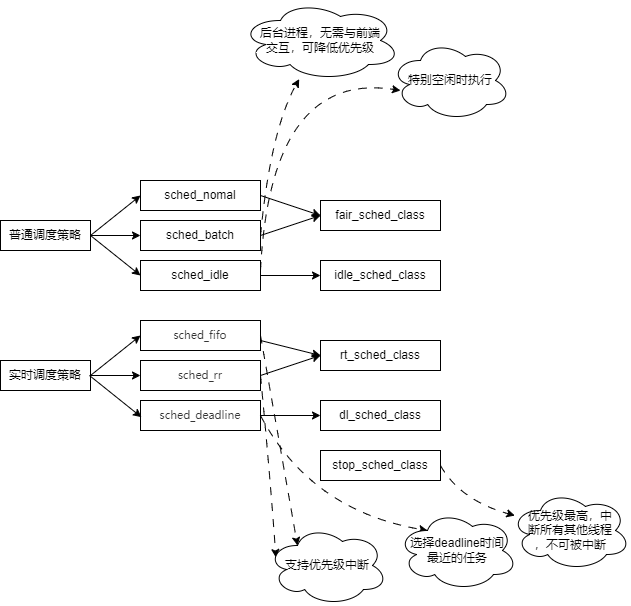

The diagram above was exported from draw.io. Its source (the exported page's mxGraphModel, read from the mxfile embedded in the PNG):
<mxGraphModel dx="1052" dy="639" grid="1" gridSize="10" guides="1" tooltips="1" connect="1" arrows="0" fold="1" page="1" pageScale="1" pageWidth="827" pageHeight="1169" math="0" shadow="0">
  <root>
    <mxCell id="0" />
    <mxCell id="1" parent="0" />
    <mxCell id="05v-ePWXUpQRShad95mb-1" value="实时调度策略" style="rounded=0;whiteSpace=wrap;html=1;" vertex="1" parent="1">
      <mxGeometry y="360" width="90" height="30" as="geometry" />
    </mxCell>
    <mxCell id="05v-ePWXUpQRShad95mb-2" value="普通调度策略" style="rounded=0;whiteSpace=wrap;html=1;" vertex="1" parent="1">
      <mxGeometry y="220" width="90" height="30" as="geometry" />
    </mxCell>
    <mxCell id="05v-ePWXUpQRShad95mb-3" value="sched_nomal" style="whiteSpace=wrap;html=1;rounded=0;" vertex="1" parent="1">
      <mxGeometry x="140" y="180" width="120" height="30" as="geometry" />
    </mxCell>
    <mxCell id="05v-ePWXUpQRShad95mb-7" value="sched_batch" style="whiteSpace=wrap;html=1;rounded=0;" vertex="1" parent="1">
      <mxGeometry x="140" y="220" width="120" height="30" as="geometry" />
    </mxCell>
    <mxCell id="05v-ePWXUpQRShad95mb-10" value="sched_idle" style="whiteSpace=wrap;html=1;rounded=0;" vertex="1" parent="1">
      <mxGeometry x="140" y="260" width="120" height="30" as="geometry" />
    </mxCell>
    <mxCell id="05v-ePWXUpQRShad95mb-12" value="" style="endArrow=classic;html=1;rounded=0;exitX=1;exitY=0.5;exitDx=0;exitDy=0;entryX=0;entryY=0.5;entryDx=0;entryDy=0;" edge="1" parent="1" source="05v-ePWXUpQRShad95mb-2" target="05v-ePWXUpQRShad95mb-10">
      <mxGeometry width="50" height="50" relative="1" as="geometry">
        <mxPoint x="100" y="320" as="sourcePoint" />
        <mxPoint x="150" y="270" as="targetPoint" />
      </mxGeometry>
    </mxCell>
    <mxCell id="05v-ePWXUpQRShad95mb-13" value="" style="endArrow=classic;html=1;rounded=0;exitX=1;exitY=0.5;exitDx=0;exitDy=0;entryX=0;entryY=0.5;entryDx=0;entryDy=0;" edge="1" parent="1" source="05v-ePWXUpQRShad95mb-2" target="05v-ePWXUpQRShad95mb-7">
      <mxGeometry width="50" height="50" relative="1" as="geometry">
        <mxPoint x="100" y="230" as="sourcePoint" />
        <mxPoint x="150" y="180" as="targetPoint" />
      </mxGeometry>
    </mxCell>
    <mxCell id="05v-ePWXUpQRShad95mb-14" value="" style="endArrow=classic;html=1;rounded=0;exitX=1;exitY=0.5;exitDx=0;exitDy=0;entryX=0;entryY=0.5;entryDx=0;entryDy=0;" edge="1" parent="1" source="05v-ePWXUpQRShad95mb-2" target="05v-ePWXUpQRShad95mb-3">
      <mxGeometry width="50" height="50" relative="1" as="geometry">
        <mxPoint x="100" y="210" as="sourcePoint" />
        <mxPoint x="150" y="160" as="targetPoint" />
      </mxGeometry>
    </mxCell>
    <mxCell id="05v-ePWXUpQRShad95mb-18" value="" style="endArrow=classic;html=1;rounded=0;exitX=1;exitY=0.5;exitDx=0;exitDy=0;dashed=1;dashPattern=8 8;curved=1;" edge="1" parent="1" source="05v-ePWXUpQRShad95mb-7" target="05v-ePWXUpQRShad95mb-38">
      <mxGeometry width="50" height="50" relative="1" as="geometry">
        <mxPoint x="310" y="260" as="sourcePoint" />
        <mxPoint x="330" y="185" as="targetPoint" />
        <Array as="points">
          <mxPoint x="270" y="130" />
        </Array>
      </mxGeometry>
    </mxCell>
    <mxCell id="05v-ePWXUpQRShad95mb-21" value="" style="endArrow=classic;html=1;rounded=0;entryX=0.13;entryY=0.77;entryDx=0;entryDy=0;dashed=1;dashPattern=8 8;entryPerimeter=0;curved=1;" edge="1" parent="1">
      <mxGeometry width="50" height="50" relative="1" as="geometry">
        <mxPoint x="260" y="270" as="sourcePoint" />
        <mxPoint x="399.9999999999999" y="90.00000000000003" as="targetPoint" />
        <Array as="points">
          <mxPoint x="270" y="70" />
        </Array>
      </mxGeometry>
    </mxCell>
    <mxCell id="05v-ePWXUpQRShad95mb-22" value="&lt;div style=&quot;font-size: 11px;&quot;&gt;&lt;span style=&quot;font-size: 11px; font-family: 微软雅黑; color: rgb(53, 53, 53);&quot;&gt;sched_fifo&lt;/span&gt;&lt;/div&gt;" style="whiteSpace=wrap;html=1;rounded=0;fontSize=11;" vertex="1" parent="1">
      <mxGeometry x="140" y="320" width="120" height="30" as="geometry" />
    </mxCell>
    <mxCell id="05v-ePWXUpQRShad95mb-23" value="&lt;span style=&quot;color: rgb(53, 53, 53); font-family: 微软雅黑; font-size: 11px;&quot;&gt;sched_rr&lt;/span&gt;" style="whiteSpace=wrap;html=1;rounded=0;fontSize=11;" vertex="1" parent="1">
      <mxGeometry x="140" y="360" width="120" height="30" as="geometry" />
    </mxCell>
    <mxCell id="05v-ePWXUpQRShad95mb-24" value="&lt;span style=&quot;color: rgb(53, 53, 53); font-family: 微软雅黑; font-size: 11px;&quot;&gt;sched_deadline&lt;/span&gt;" style="whiteSpace=wrap;html=1;rounded=0;fontSize=11;" vertex="1" parent="1">
      <mxGeometry x="140" y="400" width="120" height="30" as="geometry" />
    </mxCell>
    <mxCell id="05v-ePWXUpQRShad95mb-25" value="" style="endArrow=classic;html=1;rounded=0;exitX=0.988;exitY=0.499;exitDx=0;exitDy=0;entryX=0.008;entryY=0.556;entryDx=0;entryDy=0;exitPerimeter=0;entryPerimeter=0;" edge="1" parent="1" source="05v-ePWXUpQRShad95mb-1" target="05v-ePWXUpQRShad95mb-24">
      <mxGeometry width="50" height="50" relative="1" as="geometry">
        <mxPoint x="90" y="375" as="sourcePoint" />
        <mxPoint x="140" y="415" as="targetPoint" />
      </mxGeometry>
    </mxCell>
    <mxCell id="05v-ePWXUpQRShad95mb-26" value="" style="endArrow=classic;html=1;rounded=0;exitX=1;exitY=0.5;exitDx=0;exitDy=0;entryX=0;entryY=0.5;entryDx=0;entryDy=0;" edge="1" parent="1" source="05v-ePWXUpQRShad95mb-1" target="05v-ePWXUpQRShad95mb-23">
      <mxGeometry width="50" height="50" relative="1" as="geometry">
        <mxPoint x="90" y="375" as="sourcePoint" />
        <mxPoint x="140" y="375" as="targetPoint" />
      </mxGeometry>
    </mxCell>
    <mxCell id="05v-ePWXUpQRShad95mb-27" value="" style="endArrow=classic;html=1;rounded=0;entryX=0;entryY=0.5;entryDx=0;entryDy=0;exitX=1;exitY=0.5;exitDx=0;exitDy=0;" edge="1" parent="1" source="05v-ePWXUpQRShad95mb-1" target="05v-ePWXUpQRShad95mb-22">
      <mxGeometry width="50" height="50" relative="1" as="geometry">
        <mxPoint x="90" y="380" as="sourcePoint" />
        <mxPoint x="140" y="335" as="targetPoint" />
      </mxGeometry>
    </mxCell>
    <mxCell id="05v-ePWXUpQRShad95mb-28" value="" style="endArrow=classic;html=1;rounded=0;exitX=1;exitY=0.5;exitDx=0;exitDy=0;entryX=0.25;entryY=0.25;entryDx=0;entryDy=0;dashed=1;dashPattern=8 8;curved=1;entryPerimeter=0;" edge="1" target="05v-ePWXUpQRShad95mb-40" parent="1">
      <mxGeometry width="50" height="50" relative="1" as="geometry">
        <mxPoint x="260" y="335" as="sourcePoint" />
        <mxPoint x="350" y="355" as="targetPoint" />
        <Array as="points" />
      </mxGeometry>
    </mxCell>
    <mxCell id="05v-ePWXUpQRShad95mb-30" value="" style="endArrow=classic;html=1;rounded=0;exitX=1;exitY=0.5;exitDx=0;exitDy=0;entryX=0.07;entryY=0.4;entryDx=0;entryDy=0;dashed=1;dashPattern=8 8;entryPerimeter=0;curved=1;" edge="1" parent="1" source="05v-ePWXUpQRShad95mb-23" target="05v-ePWXUpQRShad95mb-40">
      <mxGeometry width="50" height="50" relative="1" as="geometry">
        <mxPoint x="270" y="285" as="sourcePoint" />
        <mxPoint x="350" y="355" as="targetPoint" />
        <Array as="points">
          <mxPoint x="270" y="480" />
        </Array>
      </mxGeometry>
    </mxCell>
    <mxCell id="05v-ePWXUpQRShad95mb-32" value="" style="endArrow=classic;html=1;rounded=0;exitX=1;exitY=0.5;exitDx=0;exitDy=0;entryX=0.25;entryY=0.25;entryDx=0;entryDy=0;dashed=1;dashPattern=8 8;entryPerimeter=0;curved=1;" edge="1" target="05v-ePWXUpQRShad95mb-41" parent="1" source="05v-ePWXUpQRShad95mb-24">
      <mxGeometry width="50" height="50" relative="1" as="geometry">
        <mxPoint x="250" y="415" as="sourcePoint" />
        <mxPoint x="350" y="415" as="targetPoint" />
        <Array as="points">
          <mxPoint x="310" y="510" />
        </Array>
      </mxGeometry>
    </mxCell>
    <mxCell id="05v-ePWXUpQRShad95mb-33" value="stop_sched_class" style="whiteSpace=wrap;html=1;rounded=0;" vertex="1" parent="1">
      <mxGeometry x="320" y="450" width="120" height="30" as="geometry" />
    </mxCell>
    <mxCell id="05v-ePWXUpQRShad95mb-34" value="dl_sched_class" style="whiteSpace=wrap;html=1;rounded=0;" vertex="1" parent="1">
      <mxGeometry x="320" y="400" width="120" height="30" as="geometry" />
    </mxCell>
    <mxCell id="05v-ePWXUpQRShad95mb-35" value="rt_sched_class" style="whiteSpace=wrap;html=1;rounded=0;" vertex="1" parent="1">
      <mxGeometry x="320" y="340" width="120" height="30" as="geometry" />
    </mxCell>
    <mxCell id="05v-ePWXUpQRShad95mb-36" value="idle_sched_class" style="whiteSpace=wrap;html=1;rounded=0;" vertex="1" parent="1">
      <mxGeometry x="320" y="260" width="120" height="30" as="geometry" />
    </mxCell>
    <mxCell id="05v-ePWXUpQRShad95mb-37" value="fair_sched_class" style="whiteSpace=wrap;html=1;rounded=0;" vertex="1" parent="1">
      <mxGeometry x="320" y="200" width="120" height="30" as="geometry" />
    </mxCell>
    <mxCell id="05v-ePWXUpQRShad95mb-38" value="&lt;span style=&quot;text-align: left;&quot;&gt;后台进程，无需与前端&lt;/span&gt;&lt;div&gt;&lt;span style=&quot;text-align: left;&quot;&gt;交互，可降低优先级&lt;/span&gt;&lt;/div&gt;" style="ellipse;shape=cloud;whiteSpace=wrap;html=1;" vertex="1" parent="1">
      <mxGeometry x="240" width="160" height="80" as="geometry" />
    </mxCell>
    <mxCell id="05v-ePWXUpQRShad95mb-39" value="&lt;span style=&quot;text-align: left;&quot;&gt;特别空闲时执行&lt;/span&gt;" style="ellipse;shape=cloud;whiteSpace=wrap;html=1;" vertex="1" parent="1">
      <mxGeometry x="390" y="40" width="120" height="80" as="geometry" />
    </mxCell>
    <mxCell id="05v-ePWXUpQRShad95mb-40" value="&lt;span style=&quot;text-align: left;&quot;&gt;支持优先级中断&lt;/span&gt;" style="ellipse;shape=cloud;whiteSpace=wrap;html=1;" vertex="1" parent="1">
      <mxGeometry x="267" y="525" width="120" height="80" as="geometry" />
    </mxCell>
    <mxCell id="05v-ePWXUpQRShad95mb-41" value="&lt;span style=&quot;text-align: left;&quot;&gt;选择deadline时间&lt;/span&gt;&lt;div&gt;&lt;span style=&quot;text-align: left;&quot;&gt;最近的任务&lt;/span&gt;&lt;/div&gt;" style="ellipse;shape=cloud;whiteSpace=wrap;html=1;" vertex="1" parent="1">
      <mxGeometry x="397" y="510" width="120" height="80" as="geometry" />
    </mxCell>
    <mxCell id="05v-ePWXUpQRShad95mb-42" value="" style="endArrow=classic;html=1;rounded=0;exitX=1;exitY=0.5;exitDx=0;exitDy=0;entryX=0;entryY=0.5;entryDx=0;entryDy=0;" edge="1" parent="1" source="05v-ePWXUpQRShad95mb-3" target="05v-ePWXUpQRShad95mb-37">
      <mxGeometry width="50" height="50" relative="1" as="geometry">
        <mxPoint x="290" y="330" as="sourcePoint" />
        <mxPoint x="340" y="280" as="targetPoint" />
      </mxGeometry>
    </mxCell>
    <mxCell id="05v-ePWXUpQRShad95mb-43" value="" style="endArrow=classic;html=1;rounded=0;exitX=1;exitY=0.5;exitDx=0;exitDy=0;entryX=0;entryY=0.5;entryDx=0;entryDy=0;" edge="1" parent="1" source="05v-ePWXUpQRShad95mb-7" target="05v-ePWXUpQRShad95mb-37">
      <mxGeometry width="50" height="50" relative="1" as="geometry">
        <mxPoint x="290" y="280" as="sourcePoint" />
        <mxPoint x="340" y="230" as="targetPoint" />
      </mxGeometry>
    </mxCell>
    <mxCell id="05v-ePWXUpQRShad95mb-44" value="" style="endArrow=classic;html=1;rounded=0;exitX=1;exitY=0.5;exitDx=0;exitDy=0;entryX=0;entryY=0.5;entryDx=0;entryDy=0;" edge="1" parent="1" source="05v-ePWXUpQRShad95mb-10" target="05v-ePWXUpQRShad95mb-36">
      <mxGeometry width="50" height="50" relative="1" as="geometry">
        <mxPoint x="320" y="310" as="sourcePoint" />
        <mxPoint x="370" y="260" as="targetPoint" />
      </mxGeometry>
    </mxCell>
    <mxCell id="05v-ePWXUpQRShad95mb-45" value="" style="endArrow=classic;html=1;rounded=0;entryX=0;entryY=0.5;entryDx=0;entryDy=0;" edge="1" parent="1" target="05v-ePWXUpQRShad95mb-35">
      <mxGeometry width="50" height="50" relative="1" as="geometry">
        <mxPoint x="260" y="340" as="sourcePoint" />
        <mxPoint x="330" y="290" as="targetPoint" />
      </mxGeometry>
    </mxCell>
    <mxCell id="05v-ePWXUpQRShad95mb-46" value="" style="endArrow=classic;html=1;rounded=0;exitX=1;exitY=0.5;exitDx=0;exitDy=0;entryX=0;entryY=0.5;entryDx=0;entryDy=0;" edge="1" parent="1" source="05v-ePWXUpQRShad95mb-23" target="05v-ePWXUpQRShad95mb-35">
      <mxGeometry width="50" height="50" relative="1" as="geometry">
        <mxPoint x="380" y="390" as="sourcePoint" />
        <mxPoint x="430" y="340" as="targetPoint" />
      </mxGeometry>
    </mxCell>
    <mxCell id="05v-ePWXUpQRShad95mb-47" value="" style="endArrow=classic;html=1;rounded=0;exitX=1;exitY=0.5;exitDx=0;exitDy=0;entryX=0;entryY=0.5;entryDx=0;entryDy=0;" edge="1" parent="1" source="05v-ePWXUpQRShad95mb-24" target="05v-ePWXUpQRShad95mb-34">
      <mxGeometry width="50" height="50" relative="1" as="geometry">
        <mxPoint x="290" y="430" as="sourcePoint" />
        <mxPoint x="340" y="380" as="targetPoint" />
      </mxGeometry>
    </mxCell>
    <mxCell id="05v-ePWXUpQRShad95mb-48" value="优先级最高，中&lt;div&gt;断所有其他线程&lt;/div&gt;&lt;div&gt;，不可被中断&lt;/div&gt;" style="ellipse;shape=cloud;whiteSpace=wrap;html=1;" vertex="1" parent="1">
      <mxGeometry x="510" y="490" width="120" height="80" as="geometry" />
    </mxCell>
    <mxCell id="05v-ePWXUpQRShad95mb-49" value="" style="endArrow=classic;html=1;rounded=0;exitX=1;exitY=0.5;exitDx=0;exitDy=0;dashed=1;dashPattern=8 8;curved=1;" edge="1" parent="1" source="05v-ePWXUpQRShad95mb-33" target="05v-ePWXUpQRShad95mb-48">
      <mxGeometry width="50" height="50" relative="1" as="geometry">
        <mxPoint x="520" y="470" as="sourcePoint" />
        <mxPoint x="570" y="420" as="targetPoint" />
        <Array as="points">
          <mxPoint x="460" y="500" />
        </Array>
      </mxGeometry>
    </mxCell>
  </root>
</mxGraphModel>